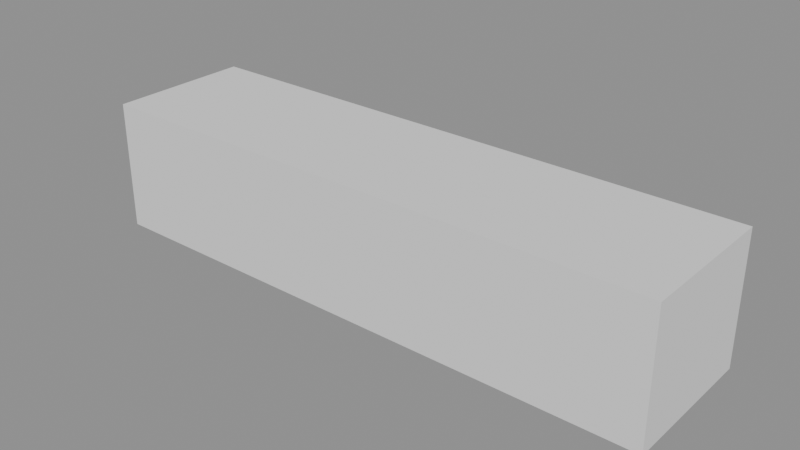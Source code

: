 # Source: p0272.blend  (saved by Blender 4.5.90; exported with 4.5.12 LTS)
import bpy
from mathutils import Matrix  # noqa: F401  (used for matrix-valued properties, if any)

bpy.ops.wm.read_factory_settings(use_empty=True)
scene = bpy.context.scene
scene.name = 'Scene'

# ---- collections
col_asset_p0272 = bpy.data.collections.new('Asset_p0272'); scene.collection.children.link(col_asset_p0272)

# ---- meshes
me_cube = bpy.data.meshes.new('Cube')
me_cube.from_pydata([(-1.0, -0.25, -0.225), (-1.0, -0.25, 0.225), (-1.0, 0.25, -0.225), (-1.0, 0.25, 0.225), (1.0, -0.25, -0.225), (1.0, -0.25, 0.225), (1.0, 0.25, -0.225), (1.0, 0.25, 0.225)], [], [(0, 1, 3, 2), (2, 3, 7, 6), (6, 7, 5, 4), (4, 5, 1, 0), (2, 6, 4, 0), (7, 3, 1, 5)])
_uv = me_cube.uv_layers.new(name='UVMap')
_uv.uv.foreach_set('vector', [0.375, 0.0, 0.625, 0.0, 0.625, 0.25, 0.375, 0.25, 0.375, 0.25, 0.625, 0.25, 0.625, 0.5, 0.375, 0.5, 0.375, 0.5, 0.625, 0.5, 0.625, 0.75, 0.375, 0.75, 0.375, 0.75, 0.625, 0.75, 0.625, 1.0, 0.375, 1.0, 0.125, 0.5, 0.375, 0.5, 0.375, 0.75, 0.125, 0.75, 0.625, 0.5, 0.875, 0.5, 0.875, 0.75, 0.625, 0.75])
me_cube.update()

# ---- objects
ob_bancohormigon = bpy.data.objects.new('BancoHormigon', me_cube)

# ---- transforms, parenting, visibility, modifiers, constraints
ob_bancohormigon.location = (0.0, 0.0, 0.225)

# ---- collection membership
col_asset_p0272.objects.link(ob_bancohormigon)

# ---- scene / render settings (as saved in the file)
scene.frame_start = 1; scene.frame_end = 250; scene.frame_set(1)
scene.render.engine = 'BLENDER_EEVEE_NEXT'
bpy.context.view_layer.update()

# ---- added for rendering (the .blend has no active camera and no usable light): camera, sun + grey world if the file has none
cam_auto = bpy.data.cameras.new('AutoCamera')
cam_auto.lens = 50.0
cam_auto.sensor_width = 36.0
cam_auto.clip_end = 1000.0
ob_auto_camera = bpy.data.objects.new('AutoCamera', cam_auto)
scene.collection.objects.link(ob_auto_camera)
ob_auto_camera.location = (1.95231, -2.34277, 1.78685)
ob_auto_camera.rotation_euler = (1.09748, -7.21219e-08, 0.694738)
scene.camera = ob_auto_camera
light_auto_sun = bpy.data.lights.new('AutoSun', 'SUN')
light_auto_sun.energy = 3.0
light_auto_sun.angle = 0.0523599
ob_auto_sun = bpy.data.objects.new('AutoSun', light_auto_sun)
scene.collection.objects.link(ob_auto_sun)
ob_auto_sun.rotation_euler = (0.872665, 0.174533, 0.523599)
if scene.world is None:
    world_auto = bpy.data.worlds.new('AutoWorld')
    world_auto.color = (0.3, 0.3, 0.3)
    scene.world = world_auto
bpy.context.view_layer.update()
